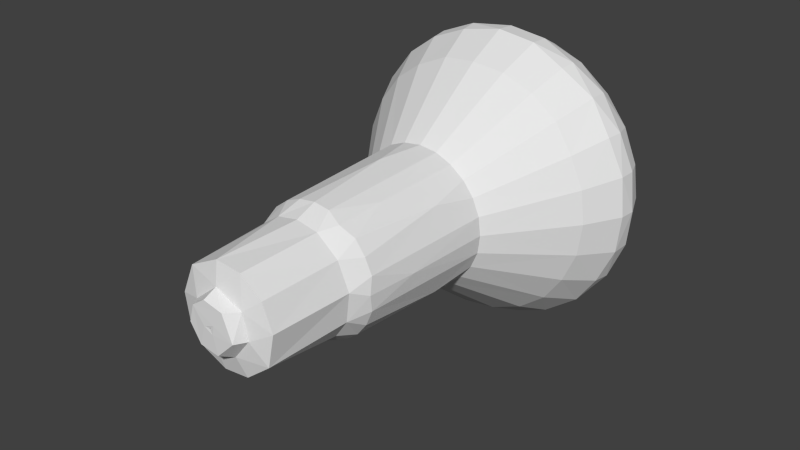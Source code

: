 # Source: SpotLight.blend  (saved by Blender 2.77.0; exported with 4.5.12 LTS)
import bpy
from mathutils import Matrix  # noqa: F401  (used for matrix-valued properties, if any)

bpy.ops.wm.read_factory_settings(use_empty=True)
scene = bpy.context.scene
scene.name = 'Scene'

# ---- collections
col_collection_1 = bpy.data.collections.new('Collection 1'); scene.collection.children.link(col_collection_1)

# ---- materials (node trees are filled in below, after node groups)
mat_spotlight = bpy.data.materials.new('SpotLight')
mat_spotlight.alpha_threshold = 0.0
mat_spotlight.use_transparent_shadow = False
mat_spotlight.roughness = 0.5

# ---- material node trees

# ---- world
world_world = bpy.data.worlds.new('World'); scene.world = world_world
world_world.color = (0.05088, 0.05088, 0.05088)
world_world.use_sun_shadow = False
world_world.sun_shadow_jitter_overblur = 0.0
world_world.cycles.sampling_method = 'NONE'
world_world.cycles.sample_map_resolution = 256

# ---- meshes
me_blown_reflector = bpy.data.meshes.new('Blown_Reflector')
me_blown_reflector.from_pydata([(-0.0006178, -0.3846, -4.284e-08), (-0.03307, -0.3837, -0.004354), (-0.03899, -0.3672, 0.01454), (-0.06973, -0.3591, 0.00751), (-0.07142, -0.2496, 0.02892), (-0.07671, -0.249, -0.009515), (-0.08509, -0.2208, 0.0231), (-0.08813, -0.2209, 0.0001465), (-0.09253, -0.02999, 0.02479), (-0.09567, -0.03034, -0.0003215), (-0.1695, 0.07384, 0.0454), (-0.1788, 0.07904, -5.792e-09), (-0.1972, 0.1262, 0.05285), (-0.2059, 0.1313, 3.582e-08), (-0.1987, 0.1528, 0.05366), (-0.2038, 0.1592, 3.051e-08), (-0.1821, 0.1887, 0.04813), (-0.1827, 0.1959, 2.66e-08), (-0.1494, 0.2156, 0.04061), (-0.1354, 0.2241, -0.01781), (-0.09693, 0.2385, 0.001103), (-0.06591, 0.2439, -0.01648), (0.01796, 0.2452, -0.04892), (-0.02567, -0.3841, 0.01974), (-0.05192, -0.3592, 0.04855), (-0.07616, -0.221, 0.04428), (-0.08288, -0.03039, 0.0476), (-0.1534, 0.07649, 0.08862), (-0.1762, 0.1245, 0.1017), (-0.1789, 0.147, 0.1033), (-0.1681, 0.1796, 0.09765), (-0.1535, 0.2002, 0.08842), (-0.119, 0.2236, 0.06785), (-0.06509, 0.2411, 0.05619), (-0.05443, -0.2489, 0.05414), (-0.06214, -0.2208, 0.06255), (-0.06772, -0.0302, 0.06772), (-0.1263, 0.07806, 0.1256), (-0.1449, 0.1287, 0.1452), (-0.1452, 0.1527, 0.1452), (-0.137, 0.1801, 0.1373), (-0.1254, 0.2002, 0.1251), (-0.08495, 0.2236, 0.1087), (-1.86e-06, -0.3845, 0.0005855), (-0.007478, -0.3837, 0.0321), (-0.005465, -0.3673, 0.04149), (-0.02962, -0.249, 0.07145), (-0.04371, -0.2209, 0.07653), (-0.04756, -0.03013, 0.08304), (-0.08865, 0.07528, 0.1526), (-0.1017, 0.1248, 0.1764), (-0.103, 0.1475, 0.179), (-0.09728, 0.1796, 0.1683), (-0.08877, 0.2001, 0.1533), (-0.02298, 0.2391, 0.09127), (0.003188, 0.2444, 0.0599), (-0.01079, -0.3591, 0.06929), (-0.02242, -0.2209, 0.08523), (-0.01153, -0.09335, 0.09459), (-0.0251, -0.03049, 0.09215), (-0.04555, 0.07745, 0.1719), (-0.05255, 0.1249, 0.1967), (-0.05346, 0.147, 0.1996), (-0.05041, 0.1796, 0.1877), (-0.04604, 0.2002, 0.1711), (-0.03688, 0.2232, 0.1327), (0.006343, -0.385, 0.005254), (-5.519e-05, -0.2489, 0.0768), (0.0001383, -0.2204, 0.08818), (-0.0002507, -0.03039, 0.09556), (0.0005149, 0.07502, 0.1762), (0.0003198, 0.1309, 0.2059), (-0.0002874, 0.1585, 0.2039), (-0.0002859, 0.1885, 0.1886), (0.001423, 0.2161, 0.154), (0.0253, -0.3591, 0.06541), (0.03056, -0.2491, 0.071), (0.02266, -0.2209, 0.08516), (0.02487, -0.03024, 0.09239), (0.0459, 0.07648, 0.1711), (0.05353, 0.1309, 0.1987), (0.05248, 0.1587, 0.197), (0.04903, 0.1891, 0.1816), (0.04055, 0.2161, 0.1483), (0.04308, 0.2376, 0.09054), (0.03281, -0.3673, 0.025), (0.04305, -0.2262, 0.07502), (0.04565, -0.1591, 0.07907), (0.04751, -0.03058, 0.08277), (0.08935, 0.07745, 0.1538), (0.1017, 0.1249, 0.1764), (0.1039, 0.147, 0.1786), (0.09673, 0.1796, 0.1686), (0.08874, 0.2002, 0.1533), (0.08472, 0.2242, 0.107), (0.0006138, -0.3846, -4.283e-08), (0.02007, -0.384, 0.02641), (0.05582, -0.3591, 0.04283), (0.0611, -0.2495, 0.04689), (0.0621, -0.221, 0.06248), (0.07455, -0.09342, 0.05889), (0.06741, -0.0306, 0.06762), (0.1263, 0.07806, 0.1256), (0.1453, 0.1309, 0.1457), (0.144, 0.1587, 0.1444), (0.1301, 0.1955, 0.129), (0.0805, 0.2389, 0.05114), (0.07621, -0.2214, 0.04415), (0.08264, -0.03038, 0.0479), (0.1531, 0.0753, 0.08782), (0.1761, 0.1245, 0.102), (0.1793, 0.147, 0.1027), (0.1681, 0.1796, 0.09764), (0.154, 0.2001, 0.08763), (0.128, 0.2235, 0.05246), (0.03339, -0.3839, -0.007522), (0.06972, -0.3591, 0.00751), (0.07662, -0.2492, 0.01056), (0.08514, -0.2204, 0.02296), (0.09232, -0.03034, 0.02507), (0.1711, 0.07666, 0.04585), (0.198, 0.1284, 0.05307), (0.1985, 0.1523, 0.05292), (0.1876, 0.1796, 0.05082), (0.1718, 0.1996, 0.04543), (0.03973, -0.3672, -0.009436), (0.08681, -0.2252, 0.0002419), (0.09139, -0.154, -8.538e-08), (0.09545, -0.03047, -6.67e-09), (0.1772, 0.07632, 1.19e-08), (0.2043, 0.1268, 4.342e-08), (0.2061, 0.1489, 4.12e-08), (0.1888, 0.1893, -2.14e-09), (0.1469, 0.2191, 5.703e-09), (0.07529, 0.2433, 0.003888), (0.06033, -0.3592, -0.03758), (0.07163, -0.249, -0.02904), (0.08516, -0.2209, -0.02267), (0.09232, -0.03035, -0.02507), (0.1711, 0.07667, -0.04582), (0.198, 0.1284, -0.05307), (0.1979, 0.1557, -0.05338), (0.1818, 0.1891, -0.04833), (0.1487, 0.2161, -0.03903), (0.0805, 0.2389, -0.05115), (0.003868, -0.385, -0.006627), (0.07621, -0.2214, -0.04414), (0.07455, -0.09342, -0.05889), (0.08264, -0.03038, -0.04789), (0.1531, 0.07528, -0.08782), (0.1761, 0.1245, -0.102), (0.1793, 0.147, -0.1027), (0.1681, 0.1796, -0.09765), (0.154, 0.2001, -0.08762), (0.1079, 0.2246, -0.08216), (0.01729, -0.3672, -0.03784), (0.05441, -0.2489, -0.05416), (0.0621, -0.221, -0.06248), (0.06741, -0.0306, -0.06762), (0.1263, 0.07807, -0.1256), (0.1453, 0.1309, -0.1457), (0.144, 0.1587, -0.1444), (0.1301, 0.1955, -0.129), (-1.86e-06, -0.3845, -0.0005856), (0.008625, -0.384, -0.03182), (0.0253, -0.3591, -0.06541), (0.03056, -0.2491, -0.071), (0.0441, -0.2189, -0.07697), (0.04751, -0.03058, -0.08277), (0.08936, 0.07745, -0.1538), (0.1017, 0.1249, -0.1764), (0.1039, 0.147, -0.1786), (0.09673, 0.1796, -0.1686), (0.08937, 0.1996, -0.1536), (0.05313, 0.2229, -0.1289), (0.04308, 0.2376, -0.09054), (0.02267, -0.2209, -0.08516), (0.01334, -0.09335, -0.09435), (0.02463, -0.0305, -0.09227), (0.0459, 0.07649, -0.1711), (0.05353, 0.1309, -0.1987), (0.05248, 0.1587, -0.197), (0.04816, 0.1955, -0.1768), (-0.01079, -0.3591, -0.06929), (-5.516e-05, -0.2489, -0.0768), (0.0001383, -0.2204, -0.08818), (-0.0002507, -0.03039, -0.09556), (0.000515, 0.07502, -0.1762), (-0.0003782, 0.1332, -0.2066), (0.0002338, 0.1619, -0.2026), (-0.0002858, 0.1885, -0.1886), (0.001423, 0.2161, -0.154), (-0.02405, 0.2413, -0.0824), (-0.008785, -0.385, -9.894e-08), (-0.01768, -0.3841, -0.02755), (-0.01548, -0.3672, -0.03737), (-0.02962, -0.249, -0.07145), (-0.02242, -0.2209, -0.08523), (-0.02466, -0.03024, -0.09245), (-0.04556, 0.07745, -0.1719), (-0.05255, 0.1249, -0.1967), (-0.05346, 0.147, -0.1996), (-0.0504, 0.1796, -0.1877), (-0.04638, 0.2006, -0.1705), (-0.05317, 0.2227, -0.1293), (-0.04258, -0.3591, -0.05549), (-0.04371, -0.2209, -0.07653), (-0.04756, -0.03013, -0.08304), (-0.08864, 0.07531, -0.1526), (-0.1017, 0.1248, -0.1764), (-0.103, 0.1475, -0.179), (-0.09729, 0.1796, -0.1683), (-0.08938, 0.1996, -0.1536), (-0.03525, -0.3673, -0.0202), (-0.06183, -0.2486, -0.04683), (-0.06203, -0.2209, -0.06261), (-0.07395, -0.09878, -0.05957), (-0.06741, -0.0306, -0.06762), (-0.1263, 0.07806, -0.1256), (-0.1449, 0.1287, -0.1452), (-0.1452, 0.1527, -0.1452), (-0.137, 0.1801, -0.1373), (-0.1254, 0.2002, -0.1252), (-0.1098, 0.224, -0.08205), (-0.06852, 0.2369, -0.07681), (-0.06414, -0.3591, -0.02836), (-0.07612, -0.2209, -0.04442), (-0.08275, -0.0305, -0.04767), (-0.1534, 0.07648, -0.08861), (-0.1762, 0.1245, -0.1017), (-0.1789, 0.147, -0.1033), (-0.1681, 0.1796, -0.09763), (-0.1535, 0.2002, -0.08843), (-0.08505, -0.2214, -0.02291), (-0.09235, -0.03013, -0.02508), (-0.1695, 0.07384, -0.04539), (-0.1972, 0.1262, -0.05285), (-0.1991, 0.1489, -0.05335), (-0.188, 0.1792, -0.0506), (-0.1712, 0.2001, -0.04566)], [], [(3, 4, 5), (6, 8, 9, 7), (8, 10, 11, 9), (10, 12, 13, 11), (14, 16, 17, 15), (6, 25, 26, 8), (16, 18, 17), (18, 19, 17), (24, 3, 2), (4, 25, 6), (8, 26, 27, 10), (10, 27, 28, 12), (18, 32, 33, 20), (28, 29, 12), (29, 30, 14), (30, 16, 14), (4, 34, 35, 25), (34, 4, 24), (35, 36, 26, 25), (26, 36, 37, 27), (27, 37, 38, 28), (29, 39, 40, 30), (40, 41, 31, 30), (41, 42, 32, 31), (44, 45, 2, 23), (34, 46, 47, 35), (24, 46, 34), (35, 47, 48, 36), (48, 49, 37, 36), (37, 49, 50, 38), (51, 52, 40, 39), (50, 51, 38), (52, 53, 41, 40), (47, 57, 58, 48), (42, 54, 33), (55, 21, 33), (55, 22, 21), (56, 24, 45), (46, 57, 47), (48, 59, 60, 49), (58, 59, 48), (49, 60, 61, 50), (61, 62, 51, 50), (62, 63, 52, 51), (63, 64, 53, 52), (64, 65, 42, 53), (66, 96, 23, 193), (66, 193, 43), (46, 67, 68, 57), (56, 67, 46), (59, 69, 70, 60), (58, 69, 59), (70, 71, 61, 60), (56, 75, 76, 67), (71, 62, 61), (72, 63, 62), (73, 64, 63), (73, 74, 64), (74, 65, 64), (75, 56, 45), (76, 77, 68, 67), (68, 77, 78, 58), (69, 78, 79, 70), (78, 69, 58), (70, 79, 80, 71), (80, 81, 72, 71), (72, 81, 82, 73), (73, 82, 83, 74), (83, 84, 54, 74), (78, 88, 89, 79), (96, 85, 45), (86, 77, 76), (79, 89, 90, 80), (75, 97, 98, 76), (90, 91, 80), (92, 93, 82), (93, 83, 82), (93, 94, 83), (97, 75, 85), (98, 99, 86, 76), (87, 100, 101, 88), (99, 100, 87), (88, 101, 102, 89), (102, 103, 90, 89), (84, 106, 134, 55), (104, 92, 91), (104, 105, 92), (108, 109, 102, 101), (107, 99, 98), (100, 108, 101), (109, 110, 103, 102), (113, 114, 94, 105), (110, 111, 103), (112, 113, 105), (116, 117, 98, 97), (115, 96, 66), (85, 116, 97), (98, 117, 118, 107), (118, 119, 100, 107), (108, 119, 120, 109), (120, 121, 110, 109), (122, 123, 112, 111), (112, 123, 124, 113), (128, 129, 120, 119), (134, 22, 55), (125, 85, 115), (126, 118, 117), (126, 127, 118), (127, 119, 118), (120, 129, 130, 121), (131, 132, 123, 122), (133, 134, 106, 114), (132, 133, 124), (135, 136, 117, 116), (125, 135, 116), (136, 137, 126, 117), (128, 138, 139, 129), (137, 127, 126), (137, 138, 127), (139, 140, 130, 129), (133, 143, 144, 134), (142, 143, 132), (143, 133, 132), (137, 146, 147, 138), (145, 66, 95), (146, 137, 136), (148, 149, 139, 138), (139, 149, 150, 140), (136, 156, 157, 146), (151, 152, 141), (152, 142, 141), (153, 143, 142), (153, 154, 143), (144, 22, 134), (164, 115, 145), (155, 125, 115), (156, 136, 135), (148, 158, 159, 149), (158, 148, 147), (149, 159, 160, 150), (165, 166, 156, 135), (160, 151, 150), (162, 153, 152), (155, 165, 135), (156, 166, 167, 157), (167, 168, 158, 147), (167, 147, 157), (168, 169, 159, 158), (159, 169, 170, 160), (173, 174, 154, 162), (171, 172, 161), (172, 162, 161), (167, 177, 178, 168), (166, 176, 167), (178, 179, 169, 168), (179, 180, 170, 169), (183, 184, 166, 165), (180, 171, 170), (182, 173, 172), (155, 183, 165), (166, 184, 185, 176), (186, 187, 179, 178), (177, 186, 178), (187, 188, 180, 179), (189, 190, 182, 181), (174, 191, 192, 175), (191, 174, 182), (145, 193, 194, 164), (163, 193, 145), (194, 195, 155, 164), (196, 197, 185, 184), (196, 184, 183), (197, 198, 177, 185), (198, 199, 187, 186), (198, 186, 177), (187, 199, 200, 188), (206, 207, 198, 197), (200, 201, 188), (201, 189, 188), (201, 202, 189), (202, 203, 190), (203, 191, 190), (203, 204, 191), (195, 205, 183), (206, 197, 196), (207, 208, 199, 198), (208, 209, 200, 199), (200, 209, 210, 201), (201, 210, 211, 202), (202, 211, 212, 203), (214, 215, 206, 196), (224, 192, 204), (194, 213, 195), (214, 196, 205), (215, 216, 207, 206), (207, 217, 218, 208), (216, 217, 207), (218, 219, 209, 208), (210, 220, 221, 211), (219, 210, 209), (211, 221, 222, 212), (212, 222, 223, 204), (227, 228, 218, 217), (225, 205, 213), (226, 215, 214), (216, 227, 217), (228, 229, 219, 218), (230, 231, 221, 220), (221, 231, 232, 222), (5, 233, 226, 214), (21, 192, 224), (225, 5, 214), (233, 234, 216, 226), (234, 235, 228, 227), (235, 236, 229, 228), (237, 238, 231, 230), (236, 230, 229), (231, 238, 239, 232), (232, 239, 19, 223), (19, 20, 224, 223), (2, 3, 225, 213), (193, 23, 194), (2, 213, 1), (7, 9, 234, 233), (5, 7, 233), (234, 9, 11, 235), (235, 11, 13, 236), (15, 17, 238), (12, 14, 13), (13, 14, 15), (19, 18, 20), (1, 23, 2), (3, 24, 4), (12, 29, 14), (30, 31, 16), (16, 31, 18), (31, 32, 18), (20, 33, 21), (28, 38, 29), (38, 39, 29), (42, 33, 32), (43, 193, 0), (2, 45, 24), (38, 51, 39), (53, 42, 41), (24, 56, 46), (42, 65, 54), (33, 54, 55), (23, 96, 44), (57, 68, 58), (71, 72, 62), (72, 73, 63), (65, 74, 54), (96, 45, 44), (84, 55, 54), (85, 75, 45), (86, 87, 77), (77, 87, 78), (87, 88, 78), (80, 91, 81), (91, 92, 81), (81, 92, 82), (94, 84, 83), (43, 95, 66), (86, 99, 87), (90, 103, 91), (103, 104, 91), (92, 105, 93), (93, 105, 94), (94, 106, 84), (107, 100, 99), (103, 111, 104), (111, 112, 104), (104, 112, 105), (114, 106, 94), (96, 115, 85), (100, 119, 108), (110, 121, 111), (121, 122, 111), (124, 114, 113), (125, 116, 85), (127, 128, 119), (130, 131, 121), (121, 131, 122), (123, 132, 124), (124, 133, 114), (127, 138, 128), (130, 140, 131), (140, 141, 131), (131, 141, 132), (141, 142, 132), (66, 145, 115), (147, 148, 138), (150, 151, 140), (140, 151, 141), (152, 153, 142), (143, 154, 144), (155, 135, 125), (146, 157, 147), (160, 161, 151), (151, 161, 152), (161, 162, 152), (153, 162, 154), (163, 145, 95), (115, 164, 155), (5, 4, 6, 7), (170, 171, 160), (160, 171, 161), (172, 173, 162), (174, 175, 154), (154, 175, 144), (175, 22, 144), (176, 177, 167), (180, 181, 171), (171, 181, 172), (181, 182, 172), (173, 182, 174), (185, 177, 176), (180, 188, 181), (188, 189, 181), (190, 191, 182), (175, 192, 22), (155, 195, 183), (189, 202, 190), (204, 192, 191), (205, 196, 183), (212, 204, 203), (163, 0, 193), (213, 205, 195), (219, 220, 210), (204, 223, 224), (192, 21, 22), (1, 213, 194), (205, 225, 214), (226, 216, 215), (229, 230, 219), (219, 230, 220), (222, 232, 223), (216, 234, 227), (236, 237, 230), (20, 21, 224), (23, 1, 194), (225, 3, 5), (236, 13, 237), (13, 15, 237), (237, 15, 238), (238, 17, 239), (239, 17, 19)])
_uv = me_blown_reflector.uv_layers.new(name='UVMap')
_uv.uv.foreach_set('vector', [0.09453, 0.983, 0.2241, 0.9382, 0.224, 1.0, 0.2593, 0.9583, 0.4829, 0.9583, 0.4826, 1.0, 0.2592, 1.0, 0.4829, 0.9583, 0.6363, 0.9583, 0.6436, 1.0, 0.4826, 1.0, 0.6363, 0.9583, 0.7063, 0.9583, 0.7125, 1.0, 0.6436, 1.0, 0.7374, 0.9583, 0.7843, 0.9583, 0.7947, 1.0, 0.7452, 1.0, 0.2593, 0.9583, 0.2591, 0.9167, 0.4825, 0.9167, 0.4829, 0.9583, 0.7843, 0.9583, 0.8344, 0.9583, 0.7947, 1.0, 0.8344, 0.9583, 0.8563, 1.0, 0.7947, 1.0, 0.09453, 0.8802, 0.09453, 0.983, 0.05863, 0.9434, 0.2241, 0.9382, 0.2591, 0.9167, 0.2593, 0.9583, 0.4829, 0.9583, 0.4825, 0.9167, 0.64, 0.9167, 0.6363, 0.9583, 0.6363, 0.9583, 0.64, 0.9167, 0.7042, 0.9167, 0.7063, 0.9583, 0.8344, 0.9583, 0.8573, 0.9167, 0.9178, 0.8842, 0.9067, 0.9866, 0.7042, 0.9167, 0.7307, 0.9167, 0.7063, 0.9583, 0.7307, 0.9167, 0.7715, 0.9167, 0.7374, 0.9583, 0.7715, 0.9167, 0.7843, 0.9583, 0.7374, 0.9583, 0.2241, 0.9382, 0.224, 0.875, 0.2593, 0.875, 0.2591, 0.9167, 0.224, 0.875, 0.2241, 0.9382, 0.09453, 0.8802, 0.2593, 0.875, 0.4827, 0.875, 0.4825, 0.9167, 0.2591, 0.9167, 0.4825, 0.9167, 0.4827, 0.875, 0.6422, 0.875, 0.64, 0.9167, 0.64, 0.9167, 0.6422, 0.875, 0.7094, 0.875, 0.7042, 0.9167, 0.7307, 0.9167, 0.7374, 0.875, 0.7723, 0.875, 0.7715, 0.9167, 0.7723, 0.875, 0.8029, 0.875, 0.8029, 0.9167, 0.7715, 0.9167, 0.8029, 0.875, 0.8556, 0.8544, 0.8573, 0.9167, 0.8029, 0.9167, 0.03726, 0.7865, 0.05863, 0.7709, 0.05863, 0.9434, 0.03684, 0.8958, 0.224, 0.875, 0.224, 0.812, 0.2592, 0.8333, 0.2593, 0.875, 0.09453, 0.8802, 0.224, 0.812, 0.224, 0.875, 0.2593, 0.875, 0.2592, 0.8333, 0.4828, 0.8333, 0.4827, 0.875, 0.4828, 0.8333, 0.6384, 0.8333, 0.6422, 0.875, 0.4827, 0.875, 0.6422, 0.875, 0.6384, 0.8333, 0.7045, 0.8333, 0.7094, 0.875, 0.7312, 0.8333, 0.7715, 0.8333, 0.7723, 0.875, 0.7374, 0.875, 0.7045, 0.8333, 0.7312, 0.8333, 0.7094, 0.875, 0.7715, 0.8333, 0.8029, 0.8333, 0.8029, 0.875, 0.7723, 0.875, 0.2592, 0.8333, 0.2592, 0.7917, 0.4038, 0.7693, 0.4828, 0.8333, 0.8556, 0.8544, 0.9083, 0.7876, 0.9178, 0.8842, 0.9508, 0.7376, 0.9474, 0.9887, 0.9178, 0.8842, 0.9508, 0.7376, 1.0, 0.8542, 0.9474, 0.9887, 0.09452, 0.7746, 0.09453, 0.8802, 0.05863, 0.7709, 0.224, 0.812, 0.2592, 0.7917, 0.2592, 0.8333, 0.4828, 0.8333, 0.4824, 0.7917, 0.6414, 0.7917, 0.6384, 0.8333, 0.4038, 0.7693, 0.4824, 0.7917, 0.4828, 0.8333, 0.6384, 0.8333, 0.6414, 0.7917, 0.7046, 0.7917, 0.7045, 0.8333, 0.7046, 0.7917, 0.7307, 0.7917, 0.7312, 0.8333, 0.7045, 0.8333, 0.7307, 0.7917, 0.7715, 0.7917, 0.7715, 0.8333, 0.7312, 0.8333, 0.7715, 0.7917, 0.8029, 0.7917, 0.8029, 0.8333, 0.7715, 0.8333, 0.8029, 0.7917, 0.8564, 0.7917, 0.8556, 0.8544, 0.8029, 0.8333, 0.007778, 0.6105, 0.03694, 0.6474, 0.03684, 0.8958, 0.007778, 0.937, 0.007778, 0.6105, 0.007778, 0.937, 0.0, 0.7492, 0.224, 0.812, 0.224, 0.75, 0.2598, 0.75, 0.2592, 0.7917, 0.09452, 0.7746, 0.224, 0.75, 0.224, 0.812, 0.4824, 0.7917, 0.4825, 0.75, 0.6379, 0.75, 0.6414, 0.7917, 0.4038, 0.7693, 0.4825, 0.75, 0.4824, 0.7917, 0.6379, 0.75, 0.7121, 0.75, 0.7046, 0.7917, 0.6414, 0.7917, 0.09452, 0.7746, 0.09453, 0.6913, 0.224, 0.6857, 0.224, 0.75, 0.7121, 0.75, 0.7307, 0.7917, 0.7046, 0.7917, 0.7445, 0.75, 0.7715, 0.7917, 0.7307, 0.7917, 0.7838, 0.75, 0.8029, 0.7917, 0.7715, 0.7917, 0.7838, 0.75, 0.8356, 0.75, 0.8029, 0.7917, 0.8356, 0.75, 0.8564, 0.7917, 0.8029, 0.7917, 0.09453, 0.6913, 0.09452, 0.7746, 0.05863, 0.7709, 0.224, 0.6857, 0.2592, 0.7083, 0.2598, 0.75, 0.224, 0.75, 0.2598, 0.75, 0.2592, 0.7083, 0.4827, 0.7083, 0.4038, 0.7693, 0.4825, 0.75, 0.4827, 0.7083, 0.64, 0.7083, 0.6379, 0.75, 0.4827, 0.7083, 0.4825, 0.75, 0.4038, 0.7693, 0.6379, 0.75, 0.64, 0.7083, 0.712, 0.7083, 0.7121, 0.75, 0.712, 0.7083, 0.7447, 0.7083, 0.7445, 0.75, 0.7121, 0.75, 0.7445, 0.75, 0.7447, 0.7083, 0.7848, 0.7083, 0.7838, 0.75, 0.7838, 0.75, 0.7848, 0.7083, 0.836, 0.7083, 0.8356, 0.75, 0.836, 0.7083, 0.9016, 0.6817, 0.9083, 0.7876, 0.8356, 0.75, 0.4827, 0.7083, 0.4823, 0.6667, 0.6414, 0.6667, 0.64, 0.7083, 0.03694, 0.6474, 0.05863, 0.6036, 0.05863, 0.7709, 0.2529, 0.6667, 0.2592, 0.7083, 0.224, 0.6857, 0.64, 0.7083, 0.6414, 0.6667, 0.7046, 0.6667, 0.712, 0.7083, 0.09453, 0.6913, 0.09453, 0.6042, 0.224, 0.6044, 0.224, 0.6857, 0.7046, 0.6667, 0.7306, 0.6667, 0.712, 0.7083, 0.7715, 0.6667, 0.8029, 0.6667, 0.7848, 0.7083, 0.8029, 0.6667, 0.836, 0.7083, 0.7848, 0.7083, 0.8029, 0.6667, 0.854, 0.6427, 0.836, 0.7083, 0.09453, 0.6042, 0.09453, 0.6913, 0.05863, 0.6036, 0.224, 0.6044, 0.259, 0.625, 0.2529, 0.6667, 0.224, 0.6857, 0.3317, 0.6667, 0.4038, 0.6064, 0.4823, 0.625, 0.4823, 0.6667, 0.259, 0.625, 0.4038, 0.6064, 0.3317, 0.6667, 0.4823, 0.6667, 0.4823, 0.625, 0.6422, 0.625, 0.6414, 0.6667, 0.6422, 0.625, 0.7121, 0.625, 0.7046, 0.6667, 0.6414, 0.6667, 0.9016, 0.6817, 0.9074, 0.5902, 0.9303, 0.5131, 0.9508, 0.7376, 0.7447, 0.625, 0.7715, 0.6667, 0.7306, 0.6667, 0.7447, 0.625, 0.794, 0.625, 0.7715, 0.6667, 0.4825, 0.5833, 0.6384, 0.5833, 0.6422, 0.625, 0.4823, 0.625, 0.2587, 0.5833, 0.259, 0.625, 0.224, 0.6044, 0.4038, 0.6064, 0.4825, 0.5833, 0.4823, 0.625, 0.6384, 0.5833, 0.7042, 0.5833, 0.7121, 0.625, 0.6422, 0.625, 0.8029, 0.5833, 0.8558, 0.5621, 0.854, 0.6427, 0.794, 0.625, 0.7042, 0.5833, 0.7306, 0.5833, 0.7121, 0.625, 0.7715, 0.5833, 0.8029, 0.5833, 0.794, 0.625, 0.09453, 0.517, 0.224, 0.5221, 0.224, 0.6044, 0.09453, 0.6042, 0.03703, 0.4662, 0.03694, 0.6474, 0.007778, 0.6105, 0.05863, 0.6036, 0.09453, 0.517, 0.09453, 0.6042, 0.224, 0.6044, 0.224, 0.5221, 0.2598, 0.5417, 0.2587, 0.5833, 0.2598, 0.5417, 0.4826, 0.5417, 0.4038, 0.6064, 0.2587, 0.5833, 0.4825, 0.5833, 0.4826, 0.5417, 0.6402, 0.5417, 0.6384, 0.5833, 0.6402, 0.5417, 0.709, 0.5417, 0.7042, 0.5833, 0.6384, 0.5833, 0.737, 0.5417, 0.7715, 0.5417, 0.7715, 0.5833, 0.7306, 0.5833, 0.7715, 0.5833, 0.7715, 0.5417, 0.8019, 0.5417, 0.8029, 0.5833, 0.4824, 0.5, 0.6399, 0.5, 0.6402, 0.5417, 0.4826, 0.5417, 0.9303, 0.5131, 1.0, 0.5625, 0.9508, 0.7376, 0.05863, 0.4627, 0.05863, 0.6036, 0.03703, 0.4662, 0.254, 0.5, 0.2598, 0.5417, 0.224, 0.5221, 0.254, 0.5, 0.3376, 0.5, 0.2598, 0.5417, 0.3376, 0.5, 0.4826, 0.5417, 0.2598, 0.5417, 0.6402, 0.5417, 0.6399, 0.5, 0.707, 0.5, 0.709, 0.5417, 0.7329, 0.5, 0.7844, 0.5, 0.7715, 0.5417, 0.737, 0.5417, 0.8446, 0.5, 0.9303, 0.5131, 0.9074, 0.5902, 0.8558, 0.5621, 0.7844, 0.5, 0.8446, 0.5, 0.8019, 0.5417, 0.09452, 0.4115, 0.224, 0.439, 0.224, 0.5221, 0.09453, 0.517, 0.05863, 0.4627, 0.09452, 0.4115, 0.09453, 0.517, 0.224, 0.439, 0.2592, 0.4583, 0.254, 0.5, 0.224, 0.5221, 0.4824, 0.5, 0.4826, 0.4583, 0.6402, 0.4583, 0.6399, 0.5, 0.2592, 0.4583, 0.3376, 0.5, 0.254, 0.5, 0.2592, 0.4583, 0.4826, 0.4583, 0.3376, 0.5, 0.6402, 0.4583, 0.709, 0.4583, 0.707, 0.5, 0.6399, 0.5, 0.8446, 0.5, 0.836, 0.4583, 0.9074, 0.4098, 0.9303, 0.5131, 0.7848, 0.4583, 0.836, 0.4583, 0.7844, 0.5, 0.836, 0.4583, 0.8446, 0.5, 0.7844, 0.5, 0.2592, 0.4583, 0.2586, 0.4167, 0.4038, 0.3936, 0.4826, 0.4583, 0.007778, 0.3346, 0.007778, 0.6105, 0.0, 0.5011, 0.2586, 0.4167, 0.2592, 0.4583, 0.224, 0.439, 0.4825, 0.4167, 0.6384, 0.4167, 0.6402, 0.4583, 0.4826, 0.4583, 0.6402, 0.4583, 0.6384, 0.4167, 0.7042, 0.4167, 0.709, 0.4583, 0.224, 0.439, 0.224, 0.375, 0.2591, 0.375, 0.2586, 0.4167, 0.7306, 0.4167, 0.7715, 0.4167, 0.741, 0.4583, 0.7715, 0.4167, 0.7848, 0.4583, 0.741, 0.4583, 0.8029, 0.4167, 0.836, 0.4583, 0.7848, 0.4583, 0.8029, 0.4167, 0.857, 0.3961, 0.836, 0.4583, 0.9074, 0.4098, 0.9565, 0.2826, 0.9303, 0.5131, 0.03672, 0.2914, 0.03703, 0.4662, 0.007778, 0.3346, 0.05863, 0.3183, 0.05863, 0.4627, 0.03703, 0.4662, 0.224, 0.375, 0.224, 0.439, 0.09452, 0.4115, 0.4825, 0.4167, 0.4823, 0.375, 0.6422, 0.375, 0.6384, 0.4167, 0.4823, 0.375, 0.4825, 0.4167, 0.4038, 0.3936, 0.6384, 0.4167, 0.6422, 0.375, 0.7121, 0.375, 0.7042, 0.4167, 0.09453, 0.3087, 0.224, 0.3143, 0.224, 0.375, 0.09452, 0.4115, 0.7121, 0.375, 0.7306, 0.4167, 0.7042, 0.4167, 0.794, 0.375, 0.8029, 0.4167, 0.7715, 0.4167, 0.05863, 0.3183, 0.09453, 0.3087, 0.09452, 0.4115, 0.224, 0.375, 0.224, 0.3143, 0.2616, 0.3333, 0.2591, 0.375, 0.2616, 0.3333, 0.4823, 0.3333, 0.4823, 0.375, 0.4038, 0.3936, 0.2616, 0.3333, 0.4038, 0.3936, 0.2591, 0.375, 0.4823, 0.3333, 0.6414, 0.3333, 0.6422, 0.375, 0.4823, 0.375, 0.6422, 0.375, 0.6414, 0.3333, 0.7046, 0.3333, 0.7121, 0.375, 0.8019, 0.3333, 0.8521, 0.3109, 0.857, 0.3961, 0.794, 0.375, 0.7306, 0.3333, 0.7715, 0.3333, 0.7447, 0.375, 0.7715, 0.3333, 0.794, 0.375, 0.7447, 0.375, 0.2616, 0.3333, 0.4038, 0.2724, 0.4824, 0.2917, 0.4823, 0.3333, 0.224, 0.3143, 0.2592, 0.2917, 0.2616, 0.3333, 0.4824, 0.2917, 0.64, 0.2917, 0.6414, 0.3333, 0.4823, 0.3333, 0.64, 0.2917, 0.712, 0.2917, 0.7046, 0.3333, 0.6414, 0.3333, 0.09453, 0.2254, 0.224, 0.25, 0.224, 0.3143, 0.09453, 0.3087, 0.712, 0.2917, 0.7306, 0.3333, 0.7046, 0.3333, 0.794, 0.2917, 0.8019, 0.3333, 0.7715, 0.3333, 0.05863, 0.3183, 0.09453, 0.2254, 0.09453, 0.3087, 0.224, 0.3143, 0.224, 0.25, 0.2598, 0.25, 0.2592, 0.2917, 0.4825, 0.25, 0.6379, 0.25, 0.64, 0.2917, 0.4824, 0.2917, 0.4038, 0.2724, 0.4825, 0.25, 0.4824, 0.2917, 0.6379, 0.25, 0.7148, 0.25, 0.712, 0.2917, 0.64, 0.2917, 0.7486, 0.25, 0.7838, 0.25, 0.794, 0.2917, 0.7447, 0.2917, 0.8521, 0.3109, 0.8356, 0.25, 0.9207, 0.2041, 0.9016, 0.3183, 0.8356, 0.25, 0.8521, 0.3109, 0.794, 0.2917, 0.007778, 0.3346, 0.007778, 0.09777, 0.03704, 0.1596, 0.03672, 0.2914, 0.0, 0.2508, 0.007778, 0.09777, 0.007778, 0.3346, 0.03704, 0.1596, 0.05863, 0.1875, 0.05863, 0.3183, 0.03672, 0.2914, 0.224, 0.188, 0.2592, 0.2083, 0.2598, 0.25, 0.224, 0.25, 0.224, 0.188, 0.224, 0.25, 0.09453, 0.2254, 0.2592, 0.2083, 0.4827, 0.2083, 0.4038, 0.2724, 0.2598, 0.25, 0.4827, 0.2083, 0.6414, 0.2083, 0.6379, 0.25, 0.4825, 0.25, 0.4827, 0.2083, 0.4825, 0.25, 0.4038, 0.2724, 0.6379, 0.25, 0.6414, 0.2083, 0.7046, 0.2083, 0.7148, 0.25, 0.2592, 0.1667, 0.4828, 0.1667, 0.4827, 0.2083, 0.2592, 0.2083, 0.7046, 0.2083, 0.7307, 0.2083, 0.7148, 0.25, 0.7307, 0.2083, 0.7486, 0.25, 0.7148, 0.25, 0.7307, 0.2083, 0.7715, 0.2083, 0.7486, 0.25, 0.7715, 0.2083, 0.8036, 0.2083, 0.7838, 0.25, 0.8036, 0.2083, 0.8356, 0.25, 0.7838, 0.25, 0.8036, 0.2083, 0.8524, 0.1888, 0.8356, 0.25, 0.05863, 0.1875, 0.09453, 0.1458, 0.09453, 0.2254, 0.2592, 0.1667, 0.2592, 0.2083, 0.224, 0.188, 0.4828, 0.1667, 0.6384, 0.1667, 0.6414, 0.2083, 0.4827, 0.2083, 0.6384, 0.1667, 0.7045, 0.1667, 0.7046, 0.2083, 0.6414, 0.2083, 0.7046, 0.2083, 0.7045, 0.1667, 0.7312, 0.1667, 0.7307, 0.2083, 0.7307, 0.2083, 0.7312, 0.1667, 0.7715, 0.1667, 0.7715, 0.2083, 0.7715, 0.2083, 0.7715, 0.1667, 0.8019, 0.1667, 0.8036, 0.2083, 0.224, 0.1036, 0.2592, 0.125, 0.2592, 0.1667, 0.224, 0.188, 0.8978, 0.1339, 0.9207, 0.2041, 0.8524, 0.1888, 0.03704, 0.1596, 0.05863, 0.08299, 0.05863, 0.1875, 0.224, 0.1036, 0.224, 0.188, 0.09453, 0.1458, 0.2592, 0.125, 0.4038, 0.108, 0.4828, 0.1667, 0.2592, 0.1667, 0.4828, 0.1667, 0.4823, 0.125, 0.6422, 0.125, 0.6384, 0.1667, 0.4038, 0.108, 0.4823, 0.125, 0.4828, 0.1667, 0.6422, 0.125, 0.7094, 0.125, 0.7045, 0.1667, 0.6384, 0.1667, 0.7312, 0.1667, 0.7375, 0.125, 0.7723, 0.125, 0.7715, 0.1667, 0.7094, 0.125, 0.7312, 0.1667, 0.7045, 0.1667, 0.7715, 0.1667, 0.7723, 0.125, 0.8029, 0.125, 0.8019, 0.1667, 0.8019, 0.1667, 0.8029, 0.125, 0.8562, 0.1028, 0.8524, 0.1888, 0.4823, 0.08333, 0.64, 0.08333, 0.6422, 0.125, 0.4823, 0.125, 0.09452, 0.0663, 0.09453, 0.1458, 0.05863, 0.08299, 0.2592, 0.08333, 0.2592, 0.125, 0.224, 0.1036, 0.4038, 0.108, 0.4823, 0.08333, 0.4823, 0.125, 0.64, 0.08333, 0.7042, 0.08333, 0.7094, 0.125, 0.6422, 0.125, 0.7307, 0.08333, 0.7715, 0.08333, 0.7723, 0.125, 0.7375, 0.125, 0.7723, 0.125, 0.7715, 0.08333, 0.8029, 0.08333, 0.8029, 0.125, 0.224, 0.01929, 0.2587, 0.04167, 0.2592, 0.08333, 0.224, 0.1036, 0.9431, 0.05095, 0.9207, 0.2041, 0.8978, 0.1339, 0.09452, 0.0663, 0.224, 0.01929, 0.224, 0.1036, 0.2587, 0.04167, 0.4827, 0.04167, 0.4038, 0.108, 0.2592, 0.08333, 0.4827, 0.04167, 0.6363, 0.04167, 0.64, 0.08333, 0.4823, 0.08333, 0.6363, 0.04167, 0.7063, 0.04167, 0.7042, 0.08333, 0.64, 0.08333, 0.7329, 0.04167, 0.7709, 0.04167, 0.7715, 0.08333, 0.7307, 0.08333, 0.7063, 0.04167, 0.7307, 0.08333, 0.7042, 0.08333, 0.7715, 0.08333, 0.7709, 0.04167, 0.8029, 0.04167, 0.8029, 0.08333, 0.8029, 0.08333, 0.8029, 0.04167, 0.8563, 0.02155, 0.8562, 0.1028, 0.8563, 0.02155, 0.9105, 0.01109, 0.8978, 0.1339, 0.8562, 0.1028, 0.05863, 0.0, 0.09453, 0.0, 0.09452, 0.0663, 0.05863, 0.08299, 0.007778, 0.09777, 0.02776, 0.0, 0.03704, 0.1596, 0.05863, 0.0, 0.05863, 0.08299, 0.03726, 0.03077, 0.2592, 0.0, 0.4826, 0.0, 0.4827, 0.04167, 0.2587, 0.04167, 0.224, 0.01929, 0.2592, 0.0, 0.2587, 0.04167, 0.4827, 0.04167, 0.4826, 0.0, 0.6436, 0.0, 0.6363, 0.04167, 0.6363, 0.04167, 0.6436, 0.0, 0.7125, 0.0, 0.7063, 0.04167, 0.7452, 0.0, 0.7947, 0.0, 0.7709, 0.04167, 0.7063, 0.9583, 0.7374, 0.9583, 0.7125, 1.0, 0.7125, 1.0, 0.7374, 0.9583, 0.7452, 1.0, 0.8563, 1.0, 0.8344, 0.9583, 0.9067, 0.9866, 0.03726, 0.9792, 0.03684, 0.8958, 0.05863, 0.9434, 0.09453, 0.983, 0.09453, 0.8802, 0.2241, 0.9382, 0.7063, 0.9583, 0.7307, 0.9167, 0.7374, 0.9583, 0.7715, 0.9167, 0.8029, 0.9167, 0.7843, 0.9583, 0.7843, 0.9583, 0.8029, 0.9167, 0.8344, 0.9583, 0.8029, 0.9167, 0.8573, 0.9167, 0.8344, 0.9583, 0.9067, 0.9866, 0.9178, 0.8842, 0.9474, 0.9887, 0.7042, 0.9167, 0.7094, 0.875, 0.7307, 0.9167, 0.7094, 0.875, 0.7374, 0.875, 0.7307, 0.9167, 0.8556, 0.8544, 0.9178, 0.8842, 0.8573, 0.9167, 0.0, 0.7492, 0.007778, 0.937, 0.0, 0.937, 0.05863, 0.9434, 0.05863, 0.7709, 0.09453, 0.8802, 0.7094, 0.875, 0.7312, 0.8333, 0.7374, 0.875, 0.8029, 0.8333, 0.8556, 0.8544, 0.8029, 0.875, 0.09453, 0.8802, 0.09452, 0.7746, 0.224, 0.812, 0.8556, 0.8544, 0.8564, 0.7917, 0.9083, 0.7876, 0.9178, 0.8842, 0.9083, 0.7876, 0.9508, 0.7376, 0.03684, 0.8958, 0.03694, 0.6474, 0.03726, 0.7865, 0.2592, 0.7917, 0.2598, 0.75, 0.4038, 0.7693, 0.7121, 0.75, 0.7445, 0.75, 0.7307, 0.7917, 0.7445, 0.75, 0.7838, 0.75, 0.7715, 0.7917, 0.8564, 0.7917, 0.8356, 0.75, 0.9083, 0.7876, 0.03694, 0.6474, 0.05863, 0.7709, 0.03726, 0.7865, 0.9016, 0.6817, 0.9508, 0.7376, 0.9083, 0.7876, 0.05863, 0.6036, 0.09453, 0.6913, 0.05863, 0.7709, 0.2529, 0.6667, 0.3317, 0.6667, 0.2592, 0.7083, 0.2592, 0.7083, 0.3317, 0.6667, 0.4827, 0.7083, 0.3317, 0.6667, 0.4823, 0.6667, 0.4827, 0.7083, 0.712, 0.7083, 0.7306, 0.6667, 0.7447, 0.7083, 0.7306, 0.6667, 0.7715, 0.6667, 0.7447, 0.7083, 0.7447, 0.7083, 0.7715, 0.6667, 0.7848, 0.7083, 0.854, 0.6427, 0.9016, 0.6817, 0.836, 0.7083, 0.0, 0.7492, 0.0, 0.5011, 0.007778, 0.6105, 0.2529, 0.6667, 0.259, 0.625, 0.3317, 0.6667, 0.7046, 0.6667, 0.7121, 0.625, 0.7306, 0.6667, 0.7121, 0.625, 0.7447, 0.625, 0.7306, 0.6667, 0.7715, 0.6667, 0.794, 0.625, 0.8029, 0.6667, 0.8029, 0.6667, 0.794, 0.625, 0.854, 0.6427, 0.854, 0.6427, 0.9074, 0.5902, 0.9016, 0.6817, 0.2587, 0.5833, 0.4038, 0.6064, 0.259, 0.625, 0.7121, 0.625, 0.7306, 0.5833, 0.7447, 0.625, 0.7306, 0.5833, 0.7715, 0.5833, 0.7447, 0.625, 0.7447, 0.625, 0.7715, 0.5833, 0.794, 0.625, 0.8558, 0.5621, 0.9074, 0.5902, 0.854, 0.6427, 0.03694, 0.6474, 0.03703, 0.4662, 0.05863, 0.6036, 0.4038, 0.6064, 0.4826, 0.5417, 0.4825, 0.5833, 0.7042, 0.5833, 0.709, 0.5417, 0.7306, 0.5833, 0.709, 0.5417, 0.737, 0.5417, 0.7306, 0.5833, 0.8019, 0.5417, 0.8558, 0.5621, 0.8029, 0.5833, 0.05863, 0.4627, 0.09453, 0.517, 0.05863, 0.6036, 0.3376, 0.5, 0.4824, 0.5, 0.4826, 0.5417, 0.707, 0.5, 0.7329, 0.5, 0.709, 0.5417, 0.709, 0.5417, 0.7329, 0.5, 0.737, 0.5417, 0.7715, 0.5417, 0.7844, 0.5, 0.8019, 0.5417, 0.8019, 0.5417, 0.8446, 0.5, 0.8558, 0.5621, 0.3376, 0.5, 0.4826, 0.4583, 0.4824, 0.5, 0.707, 0.5, 0.709, 0.4583, 0.7329, 0.5, 0.709, 0.4583, 0.741, 0.4583, 0.7329, 0.5, 0.7329, 0.5, 0.741, 0.4583, 0.7844, 0.5, 0.741, 0.4583, 0.7848, 0.4583, 0.7844, 0.5, 0.007778, 0.6105, 0.007778, 0.3346, 0.03703, 0.4662, 0.4038, 0.3936, 0.4825, 0.4167, 0.4826, 0.4583, 0.7042, 0.4167, 0.7306, 0.4167, 0.709, 0.4583, 0.709, 0.4583, 0.7306, 0.4167, 0.741, 0.4583, 0.7715, 0.4167, 0.8029, 0.4167, 0.7848, 0.4583, 0.836, 0.4583, 0.857, 0.3961, 0.9074, 0.4098, 0.05863, 0.3183, 0.09452, 0.4115, 0.05863, 0.4627, 0.2586, 0.4167, 0.2591, 0.375, 0.4038, 0.3936, 0.7121, 0.375, 0.7447, 0.375, 0.7306, 0.4167, 0.7306, 0.4167, 0.7447, 0.375, 0.7715, 0.4167, 0.7447, 0.375, 0.794, 0.375, 0.7715, 0.4167, 0.8029, 0.4167, 0.794, 0.375, 0.857, 0.3961, 0.0, 0.2508, 0.007778, 0.3346, 0.0, 0.5011, 0.03703, 0.4662, 0.03672, 0.2914, 0.05863, 0.3183, 0.224, 1.0, 0.2241, 0.9382, 0.2593, 0.9583, 0.2592, 1.0, 0.7046, 0.3333, 0.7306, 0.3333, 0.7121, 0.375, 0.7121, 0.375, 0.7306, 0.3333, 0.7447, 0.375, 0.7715, 0.3333, 0.8019, 0.3333, 0.794, 0.375, 0.8521, 0.3109, 0.9016, 0.3183, 0.857, 0.3961, 0.857, 0.3961, 0.9016, 0.3183, 0.9074, 0.4098, 0.9016, 0.3183, 0.9565, 0.2826, 0.9074, 0.4098, 0.2592, 0.2917, 0.4038, 0.2724, 0.2616, 0.3333, 0.712, 0.2917, 0.7447, 0.2917, 0.7306, 0.3333, 0.7306, 0.3333, 0.7447, 0.2917, 0.7715, 0.3333, 0.7447, 0.2917, 0.794, 0.2917, 0.7715, 0.3333, 0.8019, 0.3333, 0.794, 0.2917, 0.8521, 0.3109, 0.2598, 0.25, 0.4038, 0.2724, 0.2592, 0.2917, 0.712, 0.2917, 0.7148, 0.25, 0.7447, 0.2917, 0.7148, 0.25, 0.7486, 0.25, 0.7447, 0.2917, 0.7838, 0.25, 0.8356, 0.25, 0.794, 0.2917, 0.9016, 0.3183, 0.9207, 0.2041, 0.9565, 0.2826, 0.05863, 0.3183, 0.05863, 0.1875, 0.09453, 0.2254, 0.7486, 0.25, 0.7715, 0.2083, 0.7838, 0.25, 0.8524, 0.1888, 0.9207, 0.2041, 0.8356, 0.25, 0.09453, 0.1458, 0.224, 0.188, 0.09453, 0.2254, 0.8019, 0.1667, 0.8524, 0.1888, 0.8036, 0.2083, 0.0, 0.2508, 0.0, 0.03486, 0.007778, 0.09777, 0.05863, 0.08299, 0.09453, 0.1458, 0.05863, 0.1875, 0.7094, 0.125, 0.7375, 0.125, 0.7312, 0.1667, 0.8524, 0.1888, 0.8562, 0.1028, 0.8978, 0.1339, 0.9207, 0.2041, 0.9431, 0.05095, 0.9565, 0.2826, 0.03726, 0.03077, 0.05863, 0.08299, 0.03704, 0.1596, 0.09453, 0.1458, 0.09452, 0.0663, 0.224, 0.1036, 0.2592, 0.08333, 0.4038, 0.108, 0.2592, 0.125, 0.7042, 0.08333, 0.7307, 0.08333, 0.7094, 0.125, 0.7094, 0.125, 0.7307, 0.08333, 0.7375, 0.125, 0.8029, 0.125, 0.8029, 0.08333, 0.8562, 0.1028, 0.4038, 0.108, 0.4827, 0.04167, 0.4823, 0.08333, 0.7063, 0.04167, 0.7329, 0.04167, 0.7307, 0.08333, 0.9105, 0.01109, 0.9431, 0.05095, 0.8978, 0.1339, 0.02776, 0.0, 0.03726, 0.03077, 0.03704, 0.1596, 0.09452, 0.0663, 0.09453, 0.0, 0.224, 0.01929, 0.7063, 0.04167, 0.7125, 0.0, 0.7329, 0.04167, 0.7125, 0.0, 0.7452, 0.0, 0.7329, 0.04167, 0.7329, 0.04167, 0.7452, 0.0, 0.7709, 0.04167, 0.7709, 0.04167, 0.7947, 0.0, 0.8029, 0.04167, 0.8029, 0.04167, 0.7947, 0.0, 0.8563, 0.02155])
me_blown_reflector.materials.append(mat_spotlight)
me_blown_reflector.use_remesh_preserve_volume = False
me_blown_reflector.use_remesh_preserve_attributes = False
me_blown_reflector.use_mirror_vertex_groups = False
me_blown_reflector.update()

# ---- objects
ob_spotlight = bpy.data.objects.new('SpotLight', me_blown_reflector)

# ---- transforms, parenting, visibility, modifiers, constraints
ob_spotlight.location = (0.0, 0.0, 0.0)
ob_spotlight.lineart.crease_threshold = 0.0

# ---- collection membership
col_collection_1.objects.link(ob_spotlight)

# ---- scene / render settings (as saved in the file)
scene.frame_start = 1; scene.frame_end = 250; scene.frame_set(1)
scene.render.engine = 'BLENDER_EEVEE_NEXT'
scene.render.resolution_percentage = 50
scene.render.dither_intensity = 0.0
scene.cycles.use_denoising = False
scene.cycles.samples = 10
scene.cycles.sampling_pattern = 'TABULATED_SOBOL'
scene.cycles.light_sampling_threshold = 0.0
scene.cycles.use_adaptive_sampling = False
scene.cycles.use_light_tree = False
scene.cycles.blur_glossy = 0.0
scene.cycles.pixel_filter_type = 'GAUSSIAN'
scene.cycles.sample_clamp_indirect = 0.0
scene.view_settings.view_transform = 'Standard'
bpy.context.view_layer.update()

# ---- added for rendering (the .blend has no active camera and no usable light): camera, sun
cam_auto = bpy.data.cameras.new('AutoCamera')
cam_auto.lens = 50.0
cam_auto.sensor_width = 36.0
cam_auto.clip_end = 1000.0
ob_auto_camera = bpy.data.objects.new('AutoCamera', cam_auto)
scene.collection.objects.link(ob_auto_camera)
ob_auto_camera.location = (0.79444, -1.0231, 0.635104)
ob_auto_camera.rotation_euler = (1.09748, -7.21219e-08, 0.694738)
scene.camera = ob_auto_camera
light_auto_sun = bpy.data.lights.new('AutoSun', 'SUN')
light_auto_sun.energy = 3.0
light_auto_sun.angle = 0.0523599
ob_auto_sun = bpy.data.objects.new('AutoSun', light_auto_sun)
scene.collection.objects.link(ob_auto_sun)
ob_auto_sun.rotation_euler = (0.872665, 0.174533, 0.523599)
bpy.context.view_layer.update()
